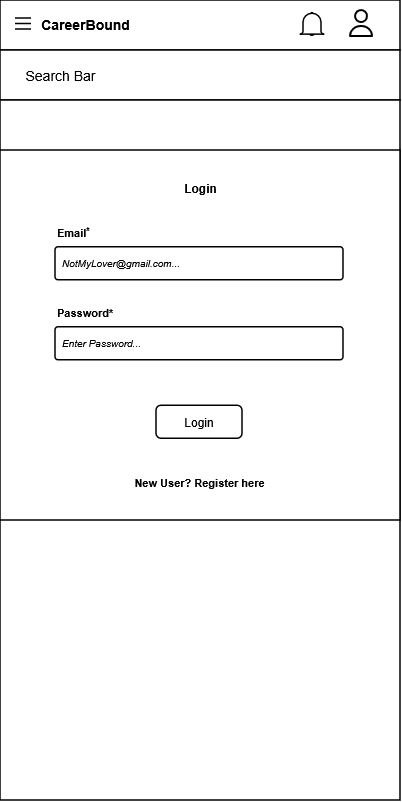

The diagram above was exported from draw.io. Its source (the exported page's mxGraphModel, read from the mxfile embedded in the PNG):
<mxGraphModel dx="564" dy="799" grid="1" gridSize="10" guides="1" tooltips="1" connect="1" arrows="1" fold="1" page="1" pageScale="1" pageWidth="850" pageHeight="1100" math="0" shadow="0">
  <root>
    <mxCell id="0" />
    <mxCell id="1" parent="0" />
    <mxCell id="aUSCwDicg9MmKZWpg3u5-38" parent="1" style="rounded=0;whiteSpace=wrap;html=1;strokeWidth=1.5;fontFamily=Arial;" value="" vertex="1">
      <mxGeometry height="50" width="400" x="1075" y="140" as="geometry" />
    </mxCell>
    <mxCell id="aUSCwDicg9MmKZWpg3u5-39" parent="1" style="rounded=0;whiteSpace=wrap;html=1;strokeWidth=1.5;fontFamily=Arial;" value="" vertex="1">
      <mxGeometry height="50" width="400" x="1075" y="190" as="geometry" />
    </mxCell>
    <mxCell id="aUSCwDicg9MmKZWpg3u5-40" parent="1" style="rounded=0;whiteSpace=wrap;html=1;strokeWidth=1.5;fontFamily=Arial;" value="" vertex="1">
      <mxGeometry height="700" width="400" x="1075" y="240" as="geometry" />
    </mxCell>
    <mxCell id="aUSCwDicg9MmKZWpg3u5-41" parent="1" style="rounded=0;whiteSpace=wrap;html=1;strokeWidth=1.5;fontFamily=Arial;" value="" vertex="1">
      <mxGeometry height="370" width="400" x="1075" y="290" as="geometry" />
    </mxCell>
    <mxCell id="aUSCwDicg9MmKZWpg3u5-42" parent="1" style="fillColor=none;strokeColor=none;html=1;fontSize=12;fontStyle=0;align=center;fontColor=#596780;fontStyle=1;fontSize=11;fontFamily=Arial;strokeWidth=1.5;" value="&lt;font color=&quot;#000000&quot; style=&quot;font-size: 12px;&quot;&gt;Login&lt;/font&gt;" vertex="1">
      <mxGeometry height="20" width="290" x="1130" y="318" as="geometry" />
    </mxCell>
    <mxCell id="aUSCwDicg9MmKZWpg3u5-43" parent="1" style="rounded=1;arcSize=9;align=left;spacingLeft=5;html=1;strokeWidth=1.5;fontSize=10;fontFamily=Arial;" value="&lt;i&gt;NotMyLover@gmail.com...&lt;/i&gt;" vertex="1">
      <mxGeometry height="33" width="288" x="1130" y="386.75" as="geometry" />
    </mxCell>
    <mxCell id="aUSCwDicg9MmKZWpg3u5-44" parent="1" style="rounded=1;arcSize=9;align=left;spacingLeft=5;html=1;strokeWidth=1.5;fontSize=10;fontFamily=Arial;" value="&lt;i&gt;Enter Password...&lt;/i&gt;" vertex="1">
      <mxGeometry height="33" width="288" x="1130" y="466.75" as="geometry" />
    </mxCell>
    <mxCell id="aUSCwDicg9MmKZWpg3u5-45" parent="1" style="rounded=1;html=1;whiteSpace=wrap;align=center;verticalAlign=middle;fontStyle=0;fontSize=12;sketch=0;fontFamily=Arial;strokeWidth=1.5;" value="Login" vertex="1">
      <mxGeometry height="33" width="86" x="1231" y="545.25" as="geometry" />
    </mxCell>
    <mxCell id="aUSCwDicg9MmKZWpg3u5-46" parent="1" style="fillColor=none;strokeColor=none;html=1;fontSize=11;fontStyle=0;align=left;fontColor=#596780;fontStyle=1;fontSize=11;fontFamily=Arial;strokeWidth=1.5;" value="&lt;font style=&quot;color: rgb(0, 0, 0);&quot;&gt;Email&lt;sup&gt;&lt;font&gt;*&lt;/font&gt;&lt;/sup&gt;&lt;/font&gt;" vertex="1">
      <mxGeometry height="20" width="60" x="1130" y="361.75" as="geometry" />
    </mxCell>
    <mxCell id="aUSCwDicg9MmKZWpg3u5-47" parent="1" style="fillColor=none;strokeColor=none;html=1;fontSize=11;fontStyle=0;align=left;fontColor=#596780;fontStyle=1;fontSize=11;fontFamily=Arial;strokeWidth=1.5;" value="&lt;font color=&quot;#000000&quot;&gt;Password*&lt;/font&gt;" vertex="1">
      <mxGeometry height="20" width="60" x="1130" y="441.75" as="geometry" />
    </mxCell>
    <mxCell id="aUSCwDicg9MmKZWpg3u5-48" parent="1" style="verticalLabelPosition=bottom;shadow=0;dashed=0;align=center;html=1;verticalAlign=top;shape=mxgraph.electrical.transmission.3_line_bus;strokeWidth=1.5;fontFamily=Arial;" value="" vertex="1">
      <mxGeometry height="11" width="16" x="1090" y="158" as="geometry" />
    </mxCell>
    <mxCell id="aUSCwDicg9MmKZWpg3u5-49" parent="1" style="fillColor=none;strokeColor=none;html=1;fontSize=11;fontStyle=0;align=center;fontColor=#596780;fontStyle=1;fontSize=11;fontFamily=Arial;strokeWidth=1.5;" value="&lt;font color=&quot;#000000&quot; style=&quot;font-size: 14px;&quot;&gt;CareerBound&lt;/font&gt;" vertex="1">
      <mxGeometry height="30" width="129.75" x="1095" y="149" as="geometry" />
    </mxCell>
    <mxCell id="aUSCwDicg9MmKZWpg3u5-50" parent="1" style="fillColor=none;strokeColor=none;html=1;fontSize=11;fontStyle=0;align=center;fontColor=#596780;fontStyle=1;fontSize=11;fontFamily=Arial;strokeWidth=1.5;" value="&lt;font color=&quot;#000000&quot; style=&quot;font-size: 14px; font-weight: normal;&quot;&gt;Search Bar&lt;/font&gt;" vertex="1">
      <mxGeometry height="20" width="90" x="1090" y="205" as="geometry" />
    </mxCell>
    <mxCell id="aUSCwDicg9MmKZWpg3u5-51" parent="1" style="html=1;verticalLabelPosition=bottom;align=center;labelBackgroundColor=#ffffff;verticalAlign=top;strokeWidth=1.5;strokeColor=#000000;shadow=0;dashed=0;shape=mxgraph.ios7.icons.bell;fontFamily=Arial;" value="" vertex="1">
      <mxGeometry height="23.099999999999998" width="24" x="1375" y="152.45000000000005" as="geometry" />
    </mxCell>
    <mxCell id="aUSCwDicg9MmKZWpg3u5-52" parent="1" style="shape=image;html=1;verticalAlign=top;verticalLabelPosition=bottom;labelBackgroundColor=#ffffff;imageAspect=0;aspect=fixed;image=https://icons.diagrams.net/icon-cache1/User_Interface-2834/about-1062.svg;strokeWidth=1.5;imageBackground=default;imageBorder=none;fontFamily=Arial;" value="" vertex="1">
      <mxGeometry height="32" width="32" x="1420" y="147" as="geometry" />
    </mxCell>
    <mxCell id="aUSCwDicg9MmKZWpg3u5-53" parent="1" style="fillColor=none;strokeColor=none;html=1;fontSize=11;fontStyle=0;align=center;fontColor=#596780;fontStyle=1;fontSize=11;fontFamily=Arial;strokeWidth=1.5;" value="&lt;font color=&quot;#000000&quot;&gt;New User? Register here&lt;/font&gt;" vertex="1">
      <mxGeometry height="20" width="160" x="1194" y="612" as="geometry" />
    </mxCell>
  </root>
</mxGraphModel>